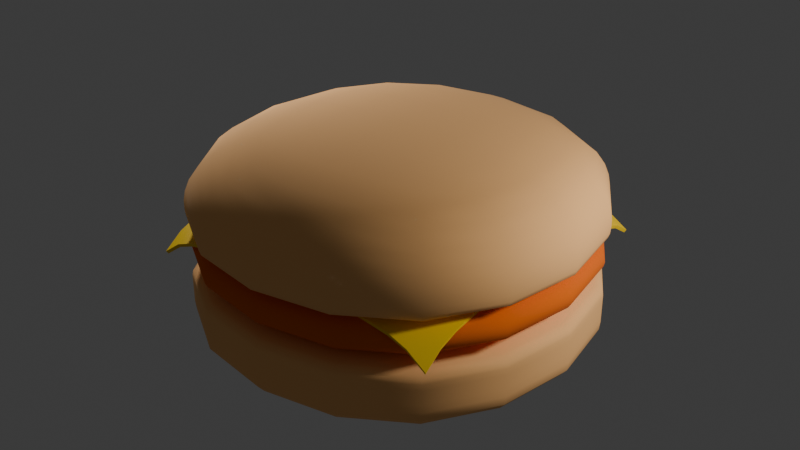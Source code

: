 # Source: hamburger.blend  (saved by Blender 4.2.66; exported with 4.5.12 LTS)
import bpy
from mathutils import Matrix  # noqa: F401  (used for matrix-valued properties, if any)

bpy.ops.wm.read_factory_settings(use_empty=True)
scene = bpy.context.scene
scene.name = 'Scene'

# ---- collections
col_collection = bpy.data.collections.new('Collection'); scene.collection.children.link(col_collection)

# ---- materials (node trees are filled in below, after node groups)
mat_bunmaterial = bpy.data.materials.new('bunMaterial')
mat_meatmaterial = bpy.data.materials.new('meatMaterial')
mat_cheesematerial = bpy.data.materials.new('cheeseMaterial')

# ---- node groups
ng_smooth_by_angle = bpy.data.node_groups.new('Smooth by Angle', 'GeometryNodeTree')
_s = ng_smooth_by_angle.interface.new_socket(name='Mesh', in_out='OUTPUT', socket_type='NodeSocketGeometry')
_s = ng_smooth_by_angle.interface.new_socket(name='Mesh', in_out='INPUT', socket_type='NodeSocketGeometry')
_s = ng_smooth_by_angle.interface.new_socket(name='Angle', in_out='INPUT', socket_type='NodeSocketFloat')
_s.subtype = 'ANGLE'
_s.default_value = 0.5236
_s.min_value = 0.0
_s.max_value = 3.142
_s.description = 'Maximum face angle for smooth edges'
_s = ng_smooth_by_angle.interface.new_socket(name='Ignore Sharpness', in_out='INPUT', socket_type='NodeSocketBool')
_s.force_non_field = True
ng_smooth_by_angle.description = 'Set the sharpness of mesh edges based on the angle between the neighboring faces'
ng_smooth_by_angle.is_modifier = True
_N = ng_smooth_by_angle.nodes; _L = ng_smooth_by_angle.links
n0 = _N.new('GeometryNodeSetShadeSmooth'); n0.name = 'Set Shade Smooth'; n0.location = (120, -80)
n0.domain = 'EDGE'
n1 = _N.new('GeometryNodeSetShadeSmooth'); n1.name = 'Set Shade Smooth.001'; n1.location = (300, -80)
n2 = _N.new('NodeGroupOutput'); n2.name = 'Group Output'; n2.location = (480, -80)
n3 = _N.new('GeometryNodeInputMeshEdgeAngle'); n3.name = 'Edge Angle'; n3.location = (-440, -240)
n4 = _N.new('NodeGroupInput'); n4.name = 'Group Input'; n4.location = (-80, -80)
n5 = _N.new('GeometryNodeInputEdgeSmooth'); n5.name = 'Is Edge Smooth'; n5.location = (-260, -120)
n6 = _N.new('GeometryNodeInputShadeSmooth'); n6.name = 'Is Shade Smooth'; n6.location = (-440, -397)
n7 = _N.new('FunctionNodeCompare'); n7.name = 'Compare'; n7.location = (-260, -260)
n7.operation = 'LESS_EQUAL'
n7.inputs[6].default_value = (0.0, 0.0, 0.0, 0.0)
n7.inputs[7].default_value = (0.0, 0.0, 0.0, 0.0)
n8 = _N.new('FunctionNodeBooleanMath'); n8.name = 'Boolean Math.001'; n8.location = (-80, -260)
n9 = _N.new('NodeGroupInput'); n9.name = 'Group Input.001'; n9.location = (-440, -329)
n10 = _N.new('NodeGroupInput'); n10.name = 'Group Input.002'; n10.location = (-259, -189)
n11 = _N.new('FunctionNodeBooleanMath'); n11.name = 'Boolean Math'; n11.location = (-80, -149)
n11.operation = 'OR'
n12 = _N.new('FunctionNodeBooleanMath'); n12.name = 'Boolean Math.002'; n12.location = (-260, -380)
n12.operation = 'OR'
n13 = _N.new('NodeGroupInput'); n13.name = 'Group Input.003'; n13.location = (-440, -460)
_L.new(n3.outputs[0], n7.inputs[0])
_L.new(n1.outputs[0], n2.inputs[0])
_L.new(n9.outputs[1], n7.inputs[1])
_L.new(n7.outputs[0], n8.inputs[0])
_L.new(n4.outputs[0], n0.inputs[0])
_L.new(n0.outputs[0], n1.inputs[0])
_L.new(n8.outputs[0], n0.inputs[2])
_L.new(n10.outputs[2], n11.inputs[1])
_L.new(n5.outputs[0], n11.inputs[0])
_L.new(n11.outputs[0], n0.inputs[1])
_L.new(n13.outputs[2], n12.inputs[1])
_L.new(n6.outputs[0], n12.inputs[0])
_L.new(n12.outputs[0], n8.inputs[1])
n2.is_active_output = True

# ---- material node trees
mat_bunmaterial.use_nodes = True; mat_bunmaterial.node_tree.nodes.clear()
_N = mat_bunmaterial.node_tree.nodes; _L = mat_bunmaterial.node_tree.links
n0 = _N.new('ShaderNodeBsdfPrincipled'); n0.name = 'Principled BSDF'; n0.location = (10, 300)
n0.inputs[0].default_value = (1.0, 0.5284, 0.1957, 1.0)
n0.inputs[2].default_value = 1.0
n1 = _N.new('ShaderNodeOutputMaterial'); n1.name = 'Material Output'; n1.location = (300, 300)
_L.new(n0.outputs[0], n1.inputs[0])
n1.is_active_output = True
mat_meatmaterial.use_nodes = True; mat_meatmaterial.node_tree.nodes.clear()
_N = mat_meatmaterial.node_tree.nodes; _L = mat_meatmaterial.node_tree.links
n0 = _N.new('ShaderNodeBsdfPrincipled'); n0.name = 'Principled BSDF'; n0.location = (10, 300)
n0.inputs[0].default_value = (0.8049, 0.1411, 0.0, 1.0)
n0.inputs[2].default_value = 1.0
n1 = _N.new('ShaderNodeOutputMaterial'); n1.name = 'Material Output'; n1.location = (300, 300)
_L.new(n0.outputs[0], n1.inputs[0])
n1.is_active_output = True
mat_cheesematerial.use_nodes = True; mat_cheesematerial.node_tree.nodes.clear()
_N = mat_cheesematerial.node_tree.nodes; _L = mat_cheesematerial.node_tree.links
n0 = _N.new('ShaderNodeBsdfPrincipled'); n0.name = 'Principled BSDF'; n0.location = (10, 300)
n0.inputs[0].default_value = (1.0, 0.6635, 0.0, 1.0)
n1 = _N.new('ShaderNodeOutputMaterial'); n1.name = 'Material Output'; n1.location = (300, 300)
_L.new(n0.outputs[0], n1.inputs[0])
n1.is_active_output = True

# ---- world
world_world = bpy.data.worlds.new('World'); scene.world = world_world
world_world.use_nodes = True; world_world.node_tree.nodes.clear()
_N = world_world.node_tree.nodes; _L = world_world.node_tree.links
n0 = _N.new('ShaderNodeOutputWorld'); n0.name = 'World Output'; n0.location = (300, 300)
n1 = _N.new('ShaderNodeBackground'); n1.name = 'Background'; n1.location = (10, 300)
n1.inputs[0].default_value = (0.05088, 0.05088, 0.05088, 1.0)
_L.new(n1.outputs[0], n0.inputs[0])
n0.is_active_output = True
world_world.color = (0.05088, 0.05088, 0.05088)
world_world.sun_shadow_jitter_overblur = 0.0

# ---- lights
light_point = bpy.data.lights.new('Point', 'POINT')
light_point.energy = 3000.0
light_point.shadow_soft_size = 0.8707
light_point_001 = bpy.data.lights.new('Point.001', 'POINT')
light_point_001.energy = 3000.0
light_point_001.shadow_soft_size = 0.8707

# ---- meshes
me_cube = bpy.data.meshes.new('Cube')
me_cube.from_pydata([(-3.711, -3.711, -0.4394), (-5.0, -5.0, 1.969), (-3.711, 3.711, -0.4394), (-5.0, 5.0, 1.969), (3.711, -3.711, -0.4394), (5.0, -5.0, 1.969), (3.711, 3.711, -0.4394), (5.0, 5.0, 1.969), (-5.0, -5.0, 1.813), (-5.0, 5.0, 1.813), (5.0, 5.0, 1.813), (5.0, -5.0, 1.813), (-5.13, 5.13, 0.9345), (5.13, 5.13, 0.9345), (5.13, -5.13, 0.9345), (-5.13, -5.13, 0.9345)], [], [(8, 1, 3, 9), (9, 3, 7, 10), (10, 7, 5, 11), (11, 5, 1, 8), (2, 6, 4, 0), (7, 3, 1, 5), (14, 11, 8, 15), (13, 10, 11, 14), (12, 9, 10, 13), (15, 8, 9, 12), (0, 15, 12, 2), (2, 12, 13, 6), (6, 13, 14, 4), (4, 14, 15, 0)])
me_cube.polygons.foreach_set('use_smooth', [True] * 14)
_uv = me_cube.uv_layers.new(name='UVMap')
_uv.uv.foreach_set('vector', [0.5886, 0.0, 0.625, 0.0, 0.625, 0.25, 0.5886, 0.25, 0.5886, 0.25, 0.625, 0.25, 0.625, 0.5, 0.5886, 0.5, 0.5886, 0.5, 0.625, 0.5, 0.625, 0.75, 0.5886, 0.75, 0.5886, 0.75, 0.625, 0.75, 0.625, 1.0, 0.5886, 1.0, 0.125, 0.5, 0.375, 0.5, 0.375, 0.75, 0.125, 0.75, 0.625, 0.5, 0.875, 0.5, 0.875, 0.75, 0.625, 0.75, 0.4631, 0.75, 0.5886, 0.75, 0.5886, 1.0, 0.4631, 1.0, 0.4631, 0.5, 0.5886, 0.5, 0.5886, 0.75, 0.4631, 0.75, 0.4631, 0.25, 0.5886, 0.25, 0.5886, 0.5, 0.4631, 0.5, 0.4631, 0.0, 0.5886, 0.0, 0.5886, 0.25, 0.4631, 0.25, 0.375, 0.0, 0.4631, 0.0, 0.4631, 0.25, 0.375, 0.25, 0.375, 0.25, 0.4631, 0.25, 0.4631, 0.5, 0.375, 0.5, 0.375, 0.5, 0.4631, 0.5, 0.4631, 0.75, 0.375, 0.75, 0.375, 0.75, 0.4631, 0.75, 0.4631, 1.0, 0.375, 1.0])
me_cube.materials.append(mat_bunmaterial)
me_cube.update()
me_cube_001 = bpy.data.meshes.new('Cube.001')
me_cube_001.from_pydata([(-4.245, -4.245, 1.035), (-4.308, -4.308, 2.203), (-4.245, 4.245, 1.035), (-4.308, 4.308, 2.203), (4.245, -4.245, 1.035), (4.308, -4.308, 2.203), (4.245, 4.245, 1.035), (4.308, 4.308, 2.203), (-5.0, -5.0, 1.822), (-5.0, 5.0, 1.822), (5.0, 5.0, 1.822), (5.0, -5.0, 1.822), (-5.0, 5.0, 1.372), (5.0, 5.0, 1.372), (5.0, -5.0, 1.372), (-5.0, -5.0, 1.372)], [], [(8, 1, 3, 9), (9, 3, 7, 10), (10, 7, 5, 11), (11, 5, 1, 8), (2, 6, 4, 0), (7, 3, 1, 5), (14, 11, 8, 15), (13, 10, 11, 14), (12, 9, 10, 13), (15, 8, 9, 12), (0, 15, 12, 2), (2, 12, 13, 6), (6, 13, 14, 4), (4, 14, 15, 0)])
me_cube_001.polygons.foreach_set('use_smooth', [True] * 14)
_uv = me_cube_001.uv_layers.new(name='UVMap')
_uv.uv.foreach_set('vector', [0.5886, 0.0, 0.625, 0.0, 0.625, 0.25, 0.5886, 0.25, 0.5886, 0.25, 0.625, 0.25, 0.625, 0.5, 0.5886, 0.5, 0.5886, 0.5, 0.625, 0.5, 0.625, 0.75, 0.5886, 0.75, 0.5886, 0.75, 0.625, 0.75, 0.625, 1.0, 0.5886, 1.0, 0.125, 0.5, 0.375, 0.5, 0.375, 0.75, 0.125, 0.75, 0.625, 0.5, 0.875, 0.5, 0.875, 0.75, 0.625, 0.75, 0.4631, 0.75, 0.5886, 0.75, 0.5886, 1.0, 0.4631, 1.0, 0.4631, 0.5, 0.5886, 0.5, 0.5886, 0.75, 0.4631, 0.75, 0.4631, 0.25, 0.5886, 0.25, 0.5886, 0.5, 0.4631, 0.5, 0.4631, 0.0, 0.5886, 0.0, 0.5886, 0.25, 0.4631, 0.25, 0.375, 0.0, 0.4631, 0.0, 0.4631, 0.25, 0.375, 0.25, 0.375, 0.25, 0.4631, 0.25, 0.4631, 0.5, 0.375, 0.5, 0.375, 0.5, 0.4631, 0.5, 0.4631, 0.75, 0.375, 0.75, 0.375, 0.75, 0.4631, 0.75, 0.4631, 1.0, 0.375, 1.0])
me_cube_001.materials.append(mat_meatmaterial)
me_cube_001.update()
me_plane = bpy.data.meshes.new('Plane')
me_plane.from_pydata([(-3.709, -3.709, -0.7729), (3.709, -3.709, -0.7729), (-3.709, 3.709, -0.7729), (3.709, 3.709, -0.7268), (-3.709, 3.246, -0.4413), (-3.709, 2.782, -0.2647), (-3.709, 2.318, -0.1849), (-3.709, 1.855, -0.1542), (-3.709, 1.391, -0.1307), (-3.709, 0.9273, -0.1116), (-3.709, 0.4637, -0.09706), (-3.709, -2.384e-07, -0.08704), (-3.709, -0.4637, -0.09706), (-3.709, -0.9273, -0.1116), (-3.709, -1.391, -0.1307), (-3.709, -1.855, -0.1542), (-3.709, -2.318, -0.1849), (-3.709, -2.782, -0.2647), (-3.709, -3.246, -0.4413), (-3.246, -3.709, -0.4413), (-2.782, -3.709, -0.2647), (-2.318, -3.709, -0.1849), (-1.855, -3.709, -0.1542), (-1.391, -3.709, -0.1307), (-0.9273, -3.709, -0.1116), (-0.4637, -3.709, -0.09706), (2.384e-07, -3.709, -0.08704), (0.4637, -3.709, -0.09706), (0.9273, -3.709, -0.1116), (1.391, -3.709, -0.1307), (1.855, -3.709, -0.1542), (2.318, -3.709, -0.1849), (2.782, -3.709, -0.2647), (3.246, -3.709, -0.4413), (3.709, -3.246, -0.4413), (3.709, -2.782, -0.2647), (3.709, -2.318, -0.1849), (3.709, -1.855, -0.1542), (3.709, -1.391, -0.1307), (3.709, -0.9273, -0.1116), (3.709, -0.4637, -0.09706), (3.709, 2.384e-07, -0.08704), (3.709, 0.4637, -0.09706), (3.709, 0.9273, -0.1116), (3.709, 1.391, -0.1307), (3.709, 1.855, -0.1542), (3.709, 2.318, -0.1849), (3.709, 2.782, -0.2647), (3.709, 3.246, -0.4319), (3.246, 3.709, -0.4319), (2.782, 3.709, -0.2647), (2.318, 3.709, -0.1849), (1.855, 3.709, -0.1542), (1.391, 3.709, -0.1307), (0.9273, 3.709, -0.1116), (0.4637, 3.709, -0.09706), (-2.384e-07, 3.709, -0.08704), (-0.4637, 3.709, -0.09706), (-0.9273, 3.709, -0.1116), (-1.391, 3.709, -0.1307), (-1.855, 3.709, -0.1542), (-2.318, 3.709, -0.1849), (-2.782, 3.709, -0.2647), (-3.246, 3.709, -0.4413), (-3.246, -3.246, -0.2726), (-3.246, -2.782, -0.1629), (-3.246, -2.318, -0.1008), (-3.246, -1.855, -0.07391), (-3.246, -1.391, -0.05139), (-3.246, -0.9273, -0.03305), (-3.246, -0.4637, -0.01903), (-3.246, 2.384e-07, -0.009393), (-3.246, 0.4637, -0.01903), (-3.246, 0.9273, -0.03305), (-3.246, 1.391, -0.05139), (-3.246, 1.855, -0.07391), (-3.246, 2.318, -0.1008), (-3.246, 2.782, -0.1629), (-3.246, 3.246, -0.2726), (-2.782, -3.246, -0.1629), (-2.782, -2.782, -0.1137), (-2.782, -2.318, -0.08439), (-2.782, -1.855, -0.06216), (-2.782, -1.391, -0.04241), (-2.782, -0.9273, -0.02601), (-2.782, -0.4637, -0.01343), (-2.782, 2.384e-07, -0.004893), (-2.782, 0.4637, -0.01343), (-2.782, 0.9273, -0.02601), (-2.782, 1.391, -0.04241), (-2.782, 1.855, -0.06216), (-2.782, 2.318, -0.08439), (-2.782, 2.782, -0.1137), (-2.782, 3.246, -0.1629), (-2.318, -3.246, -0.1008), (-2.318, -2.782, -0.08439), (-2.318, -2.318, -0.06772), (-2.318, -1.855, -0.05028), (-2.318, -1.391, -0.03413), (-2.318, -0.9273, -0.02046), (-2.318, -0.4637, -0.009983), (-2.318, 2.384e-07, -0.003113), (-2.318, 0.4637, -0.009983), (-2.318, 0.9273, -0.02046), (-2.318, 1.391, -0.03413), (-2.318, 1.855, -0.05028), (-2.318, 2.318, -0.06772), (-2.318, 2.782, -0.08439), (-2.318, 3.246, -0.1008), (-1.855, -3.246, -0.07391), (-1.855, -2.782, -0.06216), (-1.855, -2.318, -0.05028), (-1.855, -1.855, -0.03726), (-1.855, -1.391, -0.02482), (-1.855, -0.9273, -0.0142), (-1.855, -0.4637, -0.006193), (-1.855, 2.384e-07, -0.001352), (-1.855, 0.4637, -0.006193), (-1.855, 0.9273, -0.0142), (-1.855, 1.391, -0.02482), (-1.855, 1.855, -0.03726), (-1.855, 2.318, -0.05028), (-1.855, 2.782, -0.06216), (-1.855, 3.246, -0.07391), (-1.391, -3.246, -0.05139), (-1.391, -2.782, -0.04241), (-1.391, -2.318, -0.03413), (-1.391, -1.855, -0.02482), (-1.391, -1.391, -0.01583), (-1.391, -0.9273, -0.008221), (-1.391, -0.4637, -0.002811), (-1.391, 2.384e-07, -0.0001819), (-1.391, 0.4637, -0.002811), (-1.391, 0.9273, -0.008221), (-1.391, 1.391, -0.01583), (-1.391, 1.855, -0.02482), (-1.391, 2.318, -0.03413), (-1.391, 2.782, -0.04241), (-1.391, 3.246, -0.05139), (-0.9273, -3.246, -0.03305), (-0.9273, -2.782, -0.02601), (-0.9273, -2.318, -0.02046), (-0.9273, -1.855, -0.0142), (-0.9273, -1.391, -0.008221), (-0.9273, -0.9273, -0.003432), (-0.9273, -0.4637, -0.0005608), (-0.9273, 2.384e-07, 0.0), (-0.9273, 0.4637, -0.0005608), (-0.9273, 0.9273, -0.003432), (-0.9273, 1.391, -0.008221), (-0.9273, 1.855, -0.0142), (-0.9273, 2.318, -0.02046), (-0.9273, 2.782, -0.02601), (-0.9273, 3.246, -0.03305), (-0.4637, -3.246, -0.01903), (-0.4637, -2.782, -0.01343), (-0.4637, -2.318, -0.009983), (-0.4637, -1.855, -0.006193), (-0.4637, -1.391, -0.002811), (-0.4637, -0.9273, -0.0005608), (-0.4637, -0.4637, 0.0), (-0.4637, 2.384e-07, 0.0), (-0.4637, 0.4637, 0.0), (-0.4637, 0.9273, -0.0005608), (-0.4637, 1.391, -0.002811), (-0.4637, 1.855, -0.006193), (-0.4637, 2.318, -0.009983), (-0.4637, 2.782, -0.01343), (-0.4637, 3.246, -0.01903), (2.086e-07, -3.246, -0.009393), (1.788e-07, -2.782, -0.004893), (1.49e-07, -2.318, -0.003113), (1.192e-07, -1.855, -0.001352), (8.941e-08, -1.391, -0.0001819), (5.96e-08, -0.9273, 0.0), (2.98e-08, -0.4637, 0.0), (0.0, 2.384e-07, 0.0), (-2.98e-08, 0.4637, 0.0), (-5.96e-08, 0.9273, 0.0), (-8.941e-08, 1.391, -0.0001819), (-1.192e-07, 1.855, -0.001352), (-1.49e-07, 2.318, -0.003113), (-1.788e-07, 2.782, -0.004893), (-2.086e-07, 3.246, -0.009393), (0.4637, -3.246, -0.01903), (0.4637, -2.782, -0.01343), (0.4637, -2.318, -0.009983), (0.4637, -1.855, -0.006193), (0.4637, -1.391, -0.002811), (0.4637, -0.9273, -0.0005608), (0.4637, -0.4637, 0.0), (0.4637, 2.384e-07, 0.0), (0.4637, 0.4637, 0.0), (0.4637, 0.9273, -0.0005608), (0.4637, 1.391, -0.002811), (0.4637, 1.855, -0.006193), (0.4637, 2.318, -0.009983), (0.4637, 2.782, -0.01343), (0.4637, 3.246, -0.01903), (0.9273, -3.246, -0.03305), (0.9273, -2.782, -0.02601), (0.9273, -2.318, -0.02046), (0.9273, -1.855, -0.0142), (0.9273, -1.391, -0.008221), (0.9273, -0.9273, -0.003432), (0.9273, -0.4637, -0.0005608), (0.9273, 2.384e-07, 0.0), (0.9273, 0.4637, -0.0005608), (0.9273, 0.9273, -0.003432), (0.9273, 1.391, -0.008221), (0.9273, 1.855, -0.0142), (0.9273, 2.318, -0.02046), (0.9273, 2.782, -0.02601), (0.9273, 3.246, -0.03305), (1.391, -3.246, -0.05139), (1.391, -2.782, -0.04241), (1.391, -2.318, -0.03413), (1.391, -1.855, -0.02482), (1.391, -1.391, -0.01583), (1.391, -0.9273, -0.008221), (1.391, -0.4637, -0.002811), (1.391, 2.384e-07, -0.0001819), (1.391, 0.4637, -0.002811), (1.391, 0.9273, -0.008221), (1.391, 1.391, -0.01583), (1.391, 1.855, -0.02482), (1.391, 2.318, -0.03413), (1.391, 2.782, -0.04241), (1.391, 3.246, -0.05139), (1.855, -3.246, -0.07391), (1.855, -2.782, -0.06216), (1.855, -2.318, -0.05028), (1.855, -1.855, -0.03726), (1.855, -1.391, -0.02482), (1.855, -0.9273, -0.0142), (1.855, -0.4637, -0.006193), (1.855, 2.384e-07, -0.001352), (1.855, 0.4637, -0.006193), (1.855, 0.9273, -0.0142), (1.855, 1.391, -0.02482), (1.855, 1.855, -0.03726), (1.855, 2.318, -0.05028), (1.855, 2.782, -0.06216), (1.855, 3.246, -0.07391), (2.318, -3.246, -0.1008), (2.318, -2.782, -0.08439), (2.318, -2.318, -0.06772), (2.318, -1.855, -0.05028), (2.318, -1.391, -0.03413), (2.318, -0.9273, -0.02046), (2.318, -0.4637, -0.009983), (2.318, 2.384e-07, -0.003113), (2.318, 0.4637, -0.009983), (2.318, 0.9273, -0.02046), (2.318, 1.391, -0.03413), (2.318, 1.855, -0.05028), (2.318, 2.318, -0.06772), (2.318, 2.782, -0.08439), (2.318, 3.246, -0.1008), (2.782, -3.246, -0.1629), (2.782, -2.782, -0.1137), (2.782, -2.318, -0.08439), (2.782, -1.855, -0.06216), (2.782, -1.391, -0.04241), (2.782, -0.9273, -0.02601), (2.782, -0.4637, -0.01343), (2.782, 2.384e-07, -0.004893), (2.782, 0.4637, -0.01343), (2.782, 0.9273, -0.02601), (2.782, 1.391, -0.04241), (2.782, 1.855, -0.06216), (2.782, 2.318, -0.08439), (2.782, 2.782, -0.1137), (2.782, 3.246, -0.1629), (3.246, -3.246, -0.2726), (3.246, -2.782, -0.1629), (3.246, -2.318, -0.1008), (3.246, -1.855, -0.07391), (3.246, -1.391, -0.05139), (3.246, -0.9273, -0.03305), (3.246, -0.4637, -0.01903), (3.246, 2.384e-07, -0.009393), (3.246, 0.4637, -0.01903), (3.246, 0.9273, -0.03305), (3.246, 1.391, -0.05139), (3.246, 1.855, -0.07391), (3.246, 2.318, -0.1008), (3.246, 2.782, -0.1629), (3.246, 3.246, -0.2707)], [], [(288, 48, 3, 49), (4, 78, 63, 2), (78, 93, 62, 63), (93, 108, 61, 62), (108, 123, 60, 61), (123, 138, 59, 60), (138, 153, 58, 59), (153, 168, 57, 58), (168, 183, 56, 57), (183, 198, 55, 56), (198, 213, 54, 55), (213, 228, 53, 54), (228, 243, 52, 53), (243, 258, 51, 52), (258, 273, 50, 51), (273, 288, 49, 50), (0, 19, 64, 18), (18, 64, 65, 17), (17, 65, 66, 16), (16, 66, 67, 15), (15, 67, 68, 14), (14, 68, 69, 13), (13, 69, 70, 12), (12, 70, 71, 11), (11, 71, 72, 10), (10, 72, 73, 9), (9, 73, 74, 8), (8, 74, 75, 7), (7, 75, 76, 6), (6, 76, 77, 5), (5, 77, 78, 4), (19, 20, 79, 64), (64, 79, 80, 65), (65, 80, 81, 66), (66, 81, 82, 67), (67, 82, 83, 68), (68, 83, 84, 69), (69, 84, 85, 70), (70, 85, 86, 71), (71, 86, 87, 72), (72, 87, 88, 73), (73, 88, 89, 74), (74, 89, 90, 75), (75, 90, 91, 76), (76, 91, 92, 77), (77, 92, 93, 78), (20, 21, 94, 79), (79, 94, 95, 80), (80, 95, 96, 81), (81, 96, 97, 82), (82, 97, 98, 83), (83, 98, 99, 84), (84, 99, 100, 85), (85, 100, 101, 86), (86, 101, 102, 87), (87, 102, 103, 88), (88, 103, 104, 89), (89, 104, 105, 90), (90, 105, 106, 91), (91, 106, 107, 92), (92, 107, 108, 93), (21, 22, 109, 94), (94, 109, 110, 95), (95, 110, 111, 96), (96, 111, 112, 97), (97, 112, 113, 98), (98, 113, 114, 99), (99, 114, 115, 100), (100, 115, 116, 101), (101, 116, 117, 102), (102, 117, 118, 103), (103, 118, 119, 104), (104, 119, 120, 105), (105, 120, 121, 106), (106, 121, 122, 107), (107, 122, 123, 108), (22, 23, 124, 109), (109, 124, 125, 110), (110, 125, 126, 111), (111, 126, 127, 112), (112, 127, 128, 113), (113, 128, 129, 114), (114, 129, 130, 115), (115, 130, 131, 116), (116, 131, 132, 117), (117, 132, 133, 118), (118, 133, 134, 119), (119, 134, 135, 120), (120, 135, 136, 121), (121, 136, 137, 122), (122, 137, 138, 123), (23, 24, 139, 124), (124, 139, 140, 125), (125, 140, 141, 126), (126, 141, 142, 127), (127, 142, 143, 128), (128, 143, 144, 129), (129, 144, 145, 130), (130, 145, 146, 131), (131, 146, 147, 132), (132, 147, 148, 133), (133, 148, 149, 134), (134, 149, 150, 135), (135, 150, 151, 136), (136, 151, 152, 137), (137, 152, 153, 138), (24, 25, 154, 139), (139, 154, 155, 140), (140, 155, 156, 141), (141, 156, 157, 142), (142, 157, 158, 143), (143, 158, 159, 144), (144, 159, 160, 145), (145, 160, 161, 146), (146, 161, 162, 147), (147, 162, 163, 148), (148, 163, 164, 149), (149, 164, 165, 150), (150, 165, 166, 151), (151, 166, 167, 152), (152, 167, 168, 153), (25, 26, 169, 154), (154, 169, 170, 155), (155, 170, 171, 156), (156, 171, 172, 157), (157, 172, 173, 158), (158, 173, 174, 159), (159, 174, 175, 160), (160, 175, 176, 161), (161, 176, 177, 162), (162, 177, 178, 163), (163, 178, 179, 164), (164, 179, 180, 165), (165, 180, 181, 166), (166, 181, 182, 167), (167, 182, 183, 168), (26, 27, 184, 169), (169, 184, 185, 170), (170, 185, 186, 171), (171, 186, 187, 172), (172, 187, 188, 173), (173, 188, 189, 174), (174, 189, 190, 175), (175, 190, 191, 176), (176, 191, 192, 177), (177, 192, 193, 178), (178, 193, 194, 179), (179, 194, 195, 180), (180, 195, 196, 181), (181, 196, 197, 182), (182, 197, 198, 183), (27, 28, 199, 184), (184, 199, 200, 185), (185, 200, 201, 186), (186, 201, 202, 187), (187, 202, 203, 188), (188, 203, 204, 189), (189, 204, 205, 190), (190, 205, 206, 191), (191, 206, 207, 192), (192, 207, 208, 193), (193, 208, 209, 194), (194, 209, 210, 195), (195, 210, 211, 196), (196, 211, 212, 197), (197, 212, 213, 198), (28, 29, 214, 199), (199, 214, 215, 200), (200, 215, 216, 201), (201, 216, 217, 202), (202, 217, 218, 203), (203, 218, 219, 204), (204, 219, 220, 205), (205, 220, 221, 206), (206, 221, 222, 207), (207, 222, 223, 208), (208, 223, 224, 209), (209, 224, 225, 210), (210, 225, 226, 211), (211, 226, 227, 212), (212, 227, 228, 213), (29, 30, 229, 214), (214, 229, 230, 215), (215, 230, 231, 216), (216, 231, 232, 217), (217, 232, 233, 218), (218, 233, 234, 219), (219, 234, 235, 220), (220, 235, 236, 221), (221, 236, 237, 222), (222, 237, 238, 223), (223, 238, 239, 224), (224, 239, 240, 225), (225, 240, 241, 226), (226, 241, 242, 227), (227, 242, 243, 228), (30, 31, 244, 229), (229, 244, 245, 230), (230, 245, 246, 231), (231, 246, 247, 232), (232, 247, 248, 233), (233, 248, 249, 234), (234, 249, 250, 235), (235, 250, 251, 236), (236, 251, 252, 237), (237, 252, 253, 238), (238, 253, 254, 239), (239, 254, 255, 240), (240, 255, 256, 241), (241, 256, 257, 242), (242, 257, 258, 243), (31, 32, 259, 244), (244, 259, 260, 245), (245, 260, 261, 246), (246, 261, 262, 247), (247, 262, 263, 248), (248, 263, 264, 249), (249, 264, 265, 250), (250, 265, 266, 251), (251, 266, 267, 252), (252, 267, 268, 253), (253, 268, 269, 254), (254, 269, 270, 255), (255, 270, 271, 256), (256, 271, 272, 257), (257, 272, 273, 258), (32, 33, 274, 259), (259, 274, 275, 260), (260, 275, 276, 261), (261, 276, 277, 262), (262, 277, 278, 263), (263, 278, 279, 264), (264, 279, 280, 265), (265, 280, 281, 266), (266, 281, 282, 267), (267, 282, 283, 268), (268, 283, 284, 269), (269, 284, 285, 270), (270, 285, 286, 271), (271, 286, 287, 272), (272, 287, 288, 273), (33, 1, 34, 274), (274, 34, 35, 275), (275, 35, 36, 276), (276, 36, 37, 277), (277, 37, 38, 278), (278, 38, 39, 279), (279, 39, 40, 280), (280, 40, 41, 281), (281, 41, 42, 282), (282, 42, 43, 283), (283, 43, 44, 284), (284, 44, 45, 285), (285, 45, 46, 286), (286, 46, 47, 287), (287, 47, 48, 288)])
me_plane.polygons.foreach_set('use_smooth', [True] * 256)
_uv = me_plane.uv_layers.new(name='UVMap')
_uv.uv.foreach_set('vector', [0.9375, 0.9375, 1.0, 0.9375, 1.0, 1.0, 0.9375, 1.0, 0.0, 0.9375, 0.0625, 0.9375, 0.0625, 1.0, 0.0, 1.0, 0.0625, 0.9375, 0.125, 0.9375, 0.125, 1.0, 0.0625, 1.0, 0.125, 0.9375, 0.1875, 0.9375, 0.1875, 1.0, 0.125, 1.0, 0.1875, 0.9375, 0.25, 0.9375, 0.25, 1.0, 0.1875, 1.0, 0.25, 0.9375, 0.3125, 0.9375, 0.3125, 1.0, 0.25, 1.0, 0.3125, 0.9375, 0.375, 0.9375, 0.375, 1.0, 0.3125, 1.0, 0.375, 0.9375, 0.4375, 0.9375, 0.4375, 1.0, 0.375, 1.0, 0.4375, 0.9375, 0.5, 0.9375, 0.5, 1.0, 0.4375, 1.0, 0.5, 0.9375, 0.5625, 0.9375, 0.5625, 1.0, 0.5, 1.0, 0.5625, 0.9375, 0.625, 0.9375, 0.625, 1.0, 0.5625, 1.0, 0.625, 0.9375, 0.6875, 0.9375, 0.6875, 1.0, 0.625, 1.0, 0.6875, 0.9375, 0.75, 0.9375, 0.75, 1.0, 0.6875, 1.0, 0.75, 0.9375, 0.8125, 0.9375, 0.8125, 1.0, 0.75, 1.0, 0.8125, 0.9375, 0.875, 0.9375, 0.875, 1.0, 0.8125, 1.0, 0.875, 0.9375, 0.9375, 0.9375, 0.9375, 1.0, 0.875, 1.0, 0.0, 0.0, 0.0625, 0.0, 0.0625, 0.0625, 0.0, 0.0625, 0.0, 0.0625, 0.0625, 0.0625, 0.0625, 0.125, 0.0, 0.125, 0.0, 0.125, 0.0625, 0.125, 0.0625, 0.1875, 0.0, 0.1875, 0.0, 0.1875, 0.0625, 0.1875, 0.0625, 0.25, 0.0, 0.25, 0.0, 0.25, 0.0625, 0.25, 0.0625, 0.3125, 0.0, 0.3125, 0.0, 0.3125, 0.0625, 0.3125, 0.0625, 0.375, 0.0, 0.375, 0.0, 0.375, 0.0625, 0.375, 0.0625, 0.4375, 0.0, 0.4375, 0.0, 0.4375, 0.0625, 0.4375, 0.0625, 0.5, 0.0, 0.5, 0.0, 0.5, 0.0625, 0.5, 0.0625, 0.5625, 0.0, 0.5625, 0.0, 0.5625, 0.0625, 0.5625, 0.0625, 0.625, 0.0, 0.625, 0.0, 0.625, 0.0625, 0.625, 0.0625, 0.6875, 0.0, 0.6875, 0.0, 0.6875, 0.0625, 0.6875, 0.0625, 0.75, 0.0, 0.75, 0.0, 0.75, 0.0625, 0.75, 0.0625, 0.8125, 0.0, 0.8125, 0.0, 0.8125, 0.0625, 0.8125, 0.0625, 0.875, 0.0, 0.875, 0.0, 0.875, 0.0625, 0.875, 0.0625, 0.9375, 0.0, 0.9375, 0.0625, 0.0, 0.125, 0.0, 0.125, 0.0625, 0.0625, 0.0625, 0.0625, 0.0625, 0.125, 0.0625, 0.125, 0.125, 0.0625, 0.125, 0.0625, 0.125, 0.125, 0.125, 0.125, 0.1875, 0.0625, 0.1875, 0.0625, 0.1875, 0.125, 0.1875, 0.125, 0.25, 0.0625, 0.25, 0.0625, 0.25, 0.125, 0.25, 0.125, 0.3125, 0.0625, 0.3125, 0.0625, 0.3125, 0.125, 0.3125, 0.125, 0.375, 0.0625, 0.375, 0.0625, 0.375, 0.125, 0.375, 0.125, 0.4375, 0.0625, 0.4375, 0.0625, 0.4375, 0.125, 0.4375, 0.125, 0.5, 0.0625, 0.5, 0.0625, 0.5, 0.125, 0.5, 0.125, 0.5625, 0.0625, 0.5625, 0.0625, 0.5625, 0.125, 0.5625, 0.125, 0.625, 0.0625, 0.625, 0.0625, 0.625, 0.125, 0.625, 0.125, 0.6875, 0.0625, 0.6875, 0.0625, 0.6875, 0.125, 0.6875, 0.125, 0.75, 0.0625, 0.75, 0.0625, 0.75, 0.125, 0.75, 0.125, 0.8125, 0.0625, 0.8125, 0.0625, 0.8125, 0.125, 0.8125, 0.125, 0.875, 0.0625, 0.875, 0.0625, 0.875, 0.125, 0.875, 0.125, 0.9375, 0.0625, 0.9375, 0.125, 0.0, 0.1875, 0.0, 0.1875, 0.0625, 0.125, 0.0625, 0.125, 0.0625, 0.1875, 0.0625, 0.1875, 0.125, 0.125, 0.125, 0.125, 0.125, 0.1875, 0.125, 0.1875, 0.1875, 0.125, 0.1875, 0.125, 0.1875, 0.1875, 0.1875, 0.1875, 0.25, 0.125, 0.25, 0.125, 0.25, 0.1875, 0.25, 0.1875, 0.3125, 0.125, 0.3125, 0.125, 0.3125, 0.1875, 0.3125, 0.1875, 0.375, 0.125, 0.375, 0.125, 0.375, 0.1875, 0.375, 0.1875, 0.4375, 0.125, 0.4375, 0.125, 0.4375, 0.1875, 0.4375, 0.1875, 0.5, 0.125, 0.5, 0.125, 0.5, 0.1875, 0.5, 0.1875, 0.5625, 0.125, 0.5625, 0.125, 0.5625, 0.1875, 0.5625, 0.1875, 0.625, 0.125, 0.625, 0.125, 0.625, 0.1875, 0.625, 0.1875, 0.6875, 0.125, 0.6875, 0.125, 0.6875, 0.1875, 0.6875, 0.1875, 0.75, 0.125, 0.75, 0.125, 0.75, 0.1875, 0.75, 0.1875, 0.8125, 0.125, 0.8125, 0.125, 0.8125, 0.1875, 0.8125, 0.1875, 0.875, 0.125, 0.875, 0.125, 0.875, 0.1875, 0.875, 0.1875, 0.9375, 0.125, 0.9375, 0.1875, 0.0, 0.25, 0.0, 0.25, 0.0625, 0.1875, 0.0625, 0.1875, 0.0625, 0.25, 0.0625, 0.25, 0.125, 0.1875, 0.125, 0.1875, 0.125, 0.25, 0.125, 0.25, 0.1875, 0.1875, 0.1875, 0.1875, 0.1875, 0.25, 0.1875, 0.25, 0.25, 0.1875, 0.25, 0.1875, 0.25, 0.25, 0.25, 0.25, 0.3125, 0.1875, 0.3125, 0.1875, 0.3125, 0.25, 0.3125, 0.25, 0.375, 0.1875, 0.375, 0.1875, 0.375, 0.25, 0.375, 0.25, 0.4375, 0.1875, 0.4375, 0.1875, 0.4375, 0.25, 0.4375, 0.25, 0.5, 0.1875, 0.5, 0.1875, 0.5, 0.25, 0.5, 0.25, 0.5625, 0.1875, 0.5625, 0.1875, 0.5625, 0.25, 0.5625, 0.25, 0.625, 0.1875, 0.625, 0.1875, 0.625, 0.25, 0.625, 0.25, 0.6875, 0.1875, 0.6875, 0.1875, 0.6875, 0.25, 0.6875, 0.25, 0.75, 0.1875, 0.75, 0.1875, 0.75, 0.25, 0.75, 0.25, 0.8125, 0.1875, 0.8125, 0.1875, 0.8125, 0.25, 0.8125, 0.25, 0.875, 0.1875, 0.875, 0.1875, 0.875, 0.25, 0.875, 0.25, 0.9375, 0.1875, 0.9375, 0.25, 0.0, 0.3125, 0.0, 0.3125, 0.0625, 0.25, 0.0625, 0.25, 0.0625, 0.3125, 0.0625, 0.3125, 0.125, 0.25, 0.125, 0.25, 0.125, 0.3125, 0.125, 0.3125, 0.1875, 0.25, 0.1875, 0.25, 0.1875, 0.3125, 0.1875, 0.3125, 0.25, 0.25, 0.25, 0.25, 0.25, 0.3125, 0.25, 0.3125, 0.3125, 0.25, 0.3125, 0.25, 0.3125, 0.3125, 0.3125, 0.3125, 0.375, 0.25, 0.375, 0.25, 0.375, 0.3125, 0.375, 0.3125, 0.4375, 0.25, 0.4375, 0.25, 0.4375, 0.3125, 0.4375, 0.3125, 0.5, 0.25, 0.5, 0.25, 0.5, 0.3125, 0.5, 0.3125, 0.5625, 0.25, 0.5625, 0.25, 0.5625, 0.3125, 0.5625, 0.3125, 0.625, 0.25, 0.625, 0.25, 0.625, 0.3125, 0.625, 0.3125, 0.6875, 0.25, 0.6875, 0.25, 0.6875, 0.3125, 0.6875, 0.3125, 0.75, 0.25, 0.75, 0.25, 0.75, 0.3125, 0.75, 0.3125, 0.8125, 0.25, 0.8125, 0.25, 0.8125, 0.3125, 0.8125, 0.3125, 0.875, 0.25, 0.875, 0.25, 0.875, 0.3125, 0.875, 0.3125, 0.9375, 0.25, 0.9375, 0.3125, 0.0, 0.375, 0.0, 0.375, 0.0625, 0.3125, 0.0625, 0.3125, 0.0625, 0.375, 0.0625, 0.375, 0.125, 0.3125, 0.125, 0.3125, 0.125, 0.375, 0.125, 0.375, 0.1875, 0.3125, 0.1875, 0.3125, 0.1875, 0.375, 0.1875, 0.375, 0.25, 0.3125, 0.25, 0.3125, 0.25, 0.375, 0.25, 0.375, 0.3125, 0.3125, 0.3125, 0.3125, 0.3125, 0.375, 0.3125, 0.375, 0.375, 0.3125, 0.375, 0.3125, 0.375, 0.375, 0.375, 0.375, 0.4375, 0.3125, 0.4375, 0.3125, 0.4375, 0.375, 0.4375, 0.375, 0.5, 0.3125, 0.5, 0.3125, 0.5, 0.375, 0.5, 0.375, 0.5625, 0.3125, 0.5625, 0.3125, 0.5625, 0.375, 0.5625, 0.375, 0.625, 0.3125, 0.625, 0.3125, 0.625, 0.375, 0.625, 0.375, 0.6875, 0.3125, 0.6875, 0.3125, 0.6875, 0.375, 0.6875, 0.375, 0.75, 0.3125, 0.75, 0.3125, 0.75, 0.375, 0.75, 0.375, 0.8125, 0.3125, 0.8125, 0.3125, 0.8125, 0.375, 0.8125, 0.375, 0.875, 0.3125, 0.875, 0.3125, 0.875, 0.375, 0.875, 0.375, 0.9375, 0.3125, 0.9375, 0.375, 0.0, 0.4375, 0.0, 0.4375, 0.0625, 0.375, 0.0625, 0.375, 0.0625, 0.4375, 0.0625, 0.4375, 0.125, 0.375, 0.125, 0.375, 0.125, 0.4375, 0.125, 0.4375, 0.1875, 0.375, 0.1875, 0.375, 0.1875, 0.4375, 0.1875, 0.4375, 0.25, 0.375, 0.25, 0.375, 0.25, 0.4375, 0.25, 0.4375, 0.3125, 0.375, 0.3125, 0.375, 0.3125, 0.4375, 0.3125, 0.4375, 0.375, 0.375, 0.375, 0.375, 0.375, 0.4375, 0.375, 0.4375, 0.4375, 0.375, 0.4375, 0.375, 0.4375, 0.4375, 0.4375, 0.4375, 0.5, 0.375, 0.5, 0.375, 0.5, 0.4375, 0.5, 0.4375, 0.5625, 0.375, 0.5625, 0.375, 0.5625, 0.4375, 0.5625, 0.4375, 0.625, 0.375, 0.625, 0.375, 0.625, 0.4375, 0.625, 0.4375, 0.6875, 0.375, 0.6875, 0.375, 0.6875, 0.4375, 0.6875, 0.4375, 0.75, 0.375, 0.75, 0.375, 0.75, 0.4375, 0.75, 0.4375, 0.8125, 0.375, 0.8125, 0.375, 0.8125, 0.4375, 0.8125, 0.4375, 0.875, 0.375, 0.875, 0.375, 0.875, 0.4375, 0.875, 0.4375, 0.9375, 0.375, 0.9375, 0.4375, 0.0, 0.5, 0.0, 0.5, 0.0625, 0.4375, 0.0625, 0.4375, 0.0625, 0.5, 0.0625, 0.5, 0.125, 0.4375, 0.125, 0.4375, 0.125, 0.5, 0.125, 0.5, 0.1875, 0.4375, 0.1875, 0.4375, 0.1875, 0.5, 0.1875, 0.5, 0.25, 0.4375, 0.25, 0.4375, 0.25, 0.5, 0.25, 0.5, 0.3125, 0.4375, 0.3125, 0.4375, 0.3125, 0.5, 0.3125, 0.5, 0.375, 0.4375, 0.375, 0.4375, 0.375, 0.5, 0.375, 0.5, 0.4375, 0.4375, 0.4375, 0.4375, 0.4375, 0.5, 0.4375, 0.5, 0.5, 0.4375, 0.5, 0.4375, 0.5, 0.5, 0.5, 0.5, 0.5625, 0.4375, 0.5625, 0.4375, 0.5625, 0.5, 0.5625, 0.5, 0.625, 0.4375, 0.625, 0.4375, 0.625, 0.5, 0.625, 0.5, 0.6875, 0.4375, 0.6875, 0.4375, 0.6875, 0.5, 0.6875, 0.5, 0.75, 0.4375, 0.75, 0.4375, 0.75, 0.5, 0.75, 0.5, 0.8125, 0.4375, 0.8125, 0.4375, 0.8125, 0.5, 0.8125, 0.5, 0.875, 0.4375, 0.875, 0.4375, 0.875, 0.5, 0.875, 0.5, 0.9375, 0.4375, 0.9375, 0.5, 0.0, 0.5625, 0.0, 0.5625, 0.0625, 0.5, 0.0625, 0.5, 0.0625, 0.5625, 0.0625, 0.5625, 0.125, 0.5, 0.125, 0.5, 0.125, 0.5625, 0.125, 0.5625, 0.1875, 0.5, 0.1875, 0.5, 0.1875, 0.5625, 0.1875, 0.5625, 0.25, 0.5, 0.25, 0.5, 0.25, 0.5625, 0.25, 0.5625, 0.3125, 0.5, 0.3125, 0.5, 0.3125, 0.5625, 0.3125, 0.5625, 0.375, 0.5, 0.375, 0.5, 0.375, 0.5625, 0.375, 0.5625, 0.4375, 0.5, 0.4375, 0.5, 0.4375, 0.5625, 0.4375, 0.5625, 0.5, 0.5, 0.5, 0.5, 0.5, 0.5625, 0.5, 0.5625, 0.5625, 0.5, 0.5625, 0.5, 0.5625, 0.5625, 0.5625, 0.5625, 0.625, 0.5, 0.625, 0.5, 0.625, 0.5625, 0.625, 0.5625, 0.6875, 0.5, 0.6875, 0.5, 0.6875, 0.5625, 0.6875, 0.5625, 0.75, 0.5, 0.75, 0.5, 0.75, 0.5625, 0.75, 0.5625, 0.8125, 0.5, 0.8125, 0.5, 0.8125, 0.5625, 0.8125, 0.5625, 0.875, 0.5, 0.875, 0.5, 0.875, 0.5625, 0.875, 0.5625, 0.9375, 0.5, 0.9375, 0.5625, 0.0, 0.625, 0.0, 0.625, 0.0625, 0.5625, 0.0625, 0.5625, 0.0625, 0.625, 0.0625, 0.625, 0.125, 0.5625, 0.125, 0.5625, 0.125, 0.625, 0.125, 0.625, 0.1875, 0.5625, 0.1875, 0.5625, 0.1875, 0.625, 0.1875, 0.625, 0.25, 0.5625, 0.25, 0.5625, 0.25, 0.625, 0.25, 0.625, 0.3125, 0.5625, 0.3125, 0.5625, 0.3125, 0.625, 0.3125, 0.625, 0.375, 0.5625, 0.375, 0.5625, 0.375, 0.625, 0.375, 0.625, 0.4375, 0.5625, 0.4375, 0.5625, 0.4375, 0.625, 0.4375, 0.625, 0.5, 0.5625, 0.5, 0.5625, 0.5, 0.625, 0.5, 0.625, 0.5625, 0.5625, 0.5625, 0.5625, 0.5625, 0.625, 0.5625, 0.625, 0.625, 0.5625, 0.625, 0.5625, 0.625, 0.625, 0.625, 0.625, 0.6875, 0.5625, 0.6875, 0.5625, 0.6875, 0.625, 0.6875, 0.625, 0.75, 0.5625, 0.75, 0.5625, 0.75, 0.625, 0.75, 0.625, 0.8125, 0.5625, 0.8125, 0.5625, 0.8125, 0.625, 0.8125, 0.625, 0.875, 0.5625, 0.875, 0.5625, 0.875, 0.625, 0.875, 0.625, 0.9375, 0.5625, 0.9375, 0.625, 0.0, 0.6875, 0.0, 0.6875, 0.0625, 0.625, 0.0625, 0.625, 0.0625, 0.6875, 0.0625, 0.6875, 0.125, 0.625, 0.125, 0.625, 0.125, 0.6875, 0.125, 0.6875, 0.1875, 0.625, 0.1875, 0.625, 0.1875, 0.6875, 0.1875, 0.6875, 0.25, 0.625, 0.25, 0.625, 0.25, 0.6875, 0.25, 0.6875, 0.3125, 0.625, 0.3125, 0.625, 0.3125, 0.6875, 0.3125, 0.6875, 0.375, 0.625, 0.375, 0.625, 0.375, 0.6875, 0.375, 0.6875, 0.4375, 0.625, 0.4375, 0.625, 0.4375, 0.6875, 0.4375, 0.6875, 0.5, 0.625, 0.5, 0.625, 0.5, 0.6875, 0.5, 0.6875, 0.5625, 0.625, 0.5625, 0.625, 0.5625, 0.6875, 0.5625, 0.6875, 0.625, 0.625, 0.625, 0.625, 0.625, 0.6875, 0.625, 0.6875, 0.6875, 0.625, 0.6875, 0.625, 0.6875, 0.6875, 0.6875, 0.6875, 0.75, 0.625, 0.75, 0.625, 0.75, 0.6875, 0.75, 0.6875, 0.8125, 0.625, 0.8125, 0.625, 0.8125, 0.6875, 0.8125, 0.6875, 0.875, 0.625, 0.875, 0.625, 0.875, 0.6875, 0.875, 0.6875, 0.9375, 0.625, 0.9375, 0.6875, 0.0, 0.75, 0.0, 0.75, 0.0625, 0.6875, 0.0625, 0.6875, 0.0625, 0.75, 0.0625, 0.75, 0.125, 0.6875, 0.125, 0.6875, 0.125, 0.75, 0.125, 0.75, 0.1875, 0.6875, 0.1875, 0.6875, 0.1875, 0.75, 0.1875, 0.75, 0.25, 0.6875, 0.25, 0.6875, 0.25, 0.75, 0.25, 0.75, 0.3125, 0.6875, 0.3125, 0.6875, 0.3125, 0.75, 0.3125, 0.75, 0.375, 0.6875, 0.375, 0.6875, 0.375, 0.75, 0.375, 0.75, 0.4375, 0.6875, 0.4375, 0.6875, 0.4375, 0.75, 0.4375, 0.75, 0.5, 0.6875, 0.5, 0.6875, 0.5, 0.75, 0.5, 0.75, 0.5625, 0.6875, 0.5625, 0.6875, 0.5625, 0.75, 0.5625, 0.75, 0.625, 0.6875, 0.625, 0.6875, 0.625, 0.75, 0.625, 0.75, 0.6875, 0.6875, 0.6875, 0.6875, 0.6875, 0.75, 0.6875, 0.75, 0.75, 0.6875, 0.75, 0.6875, 0.75, 0.75, 0.75, 0.75, 0.8125, 0.6875, 0.8125, 0.6875, 0.8125, 0.75, 0.8125, 0.75, 0.875, 0.6875, 0.875, 0.6875, 0.875, 0.75, 0.875, 0.75, 0.9375, 0.6875, 0.9375, 0.75, 0.0, 0.8125, 0.0, 0.8125, 0.0625, 0.75, 0.0625, 0.75, 0.0625, 0.8125, 0.0625, 0.8125, 0.125, 0.75, 0.125, 0.75, 0.125, 0.8125, 0.125, 0.8125, 0.1875, 0.75, 0.1875, 0.75, 0.1875, 0.8125, 0.1875, 0.8125, 0.25, 0.75, 0.25, 0.75, 0.25, 0.8125, 0.25, 0.8125, 0.3125, 0.75, 0.3125, 0.75, 0.3125, 0.8125, 0.3125, 0.8125, 0.375, 0.75, 0.375, 0.75, 0.375, 0.8125, 0.375, 0.8125, 0.4375, 0.75, 0.4375, 0.75, 0.4375, 0.8125, 0.4375, 0.8125, 0.5, 0.75, 0.5, 0.75, 0.5, 0.8125, 0.5, 0.8125, 0.5625, 0.75, 0.5625, 0.75, 0.5625, 0.8125, 0.5625, 0.8125, 0.625, 0.75, 0.625, 0.75, 0.625, 0.8125, 0.625, 0.8125, 0.6875, 0.75, 0.6875, 0.75, 0.6875, 0.8125, 0.6875, 0.8125, 0.75, 0.75, 0.75, 0.75, 0.75, 0.8125, 0.75, 0.8125, 0.8125, 0.75, 0.8125, 0.75, 0.8125, 0.8125, 0.8125, 0.8125, 0.875, 0.75, 0.875, 0.75, 0.875, 0.8125, 0.875, 0.8125, 0.9375, 0.75, 0.9375, 0.8125, 0.0, 0.875, 0.0, 0.875, 0.0625, 0.8125, 0.0625, 0.8125, 0.0625, 0.875, 0.0625, 0.875, 0.125, 0.8125, 0.125, 0.8125, 0.125, 0.875, 0.125, 0.875, 0.1875, 0.8125, 0.1875, 0.8125, 0.1875, 0.875, 0.1875, 0.875, 0.25, 0.8125, 0.25, 0.8125, 0.25, 0.875, 0.25, 0.875, 0.3125, 0.8125, 0.3125, 0.8125, 0.3125, 0.875, 0.3125, 0.875, 0.375, 0.8125, 0.375, 0.8125, 0.375, 0.875, 0.375, 0.875, 0.4375, 0.8125, 0.4375, 0.8125, 0.4375, 0.875, 0.4375, 0.875, 0.5, 0.8125, 0.5, 0.8125, 0.5, 0.875, 0.5, 0.875, 0.5625, 0.8125, 0.5625, 0.8125, 0.5625, 0.875, 0.5625, 0.875, 0.625, 0.8125, 0.625, 0.8125, 0.625, 0.875, 0.625, 0.875, 0.6875, 0.8125, 0.6875, 0.8125, 0.6875, 0.875, 0.6875, 0.875, 0.75, 0.8125, 0.75, 0.8125, 0.75, 0.875, 0.75, 0.875, 0.8125, 0.8125, 0.8125, 0.8125, 0.8125, 0.875, 0.8125, 0.875, 0.875, 0.8125, 0.875, 0.8125, 0.875, 0.875, 0.875, 0.875, 0.9375, 0.8125, 0.9375, 0.875, 0.0, 0.9375, 0.0, 0.9375, 0.0625, 0.875, 0.0625, 0.875, 0.0625, 0.9375, 0.0625, 0.9375, 0.125, 0.875, 0.125, 0.875, 0.125, 0.9375, 0.125, 0.9375, 0.1875, 0.875, 0.1875, 0.875, 0.1875, 0.9375, 0.1875, 0.9375, 0.25, 0.875, 0.25, 0.875, 0.25, 0.9375, 0.25, 0.9375, 0.3125, 0.875, 0.3125, 0.875, 0.3125, 0.9375, 0.3125, 0.9375, 0.375, 0.875, 0.375, 0.875, 0.375, 0.9375, 0.375, 0.9375, 0.4375, 0.875, 0.4375, 0.875, 0.4375, 0.9375, 0.4375, 0.9375, 0.5, 0.875, 0.5, 0.875, 0.5, 0.9375, 0.5, 0.9375, 0.5625, 0.875, 0.5625, 0.875, 0.5625, 0.9375, 0.5625, 0.9375, 0.625, 0.875, 0.625, 0.875, 0.625, 0.9375, 0.625, 0.9375, 0.6875, 0.875, 0.6875, 0.875, 0.6875, 0.9375, 0.6875, 0.9375, 0.75, 0.875, 0.75, 0.875, 0.75, 0.9375, 0.75, 0.9375, 0.8125, 0.875, 0.8125, 0.875, 0.8125, 0.9375, 0.8125, 0.9375, 0.875, 0.875, 0.875, 0.875, 0.875, 0.9375, 0.875, 0.9375, 0.9375, 0.875, 0.9375, 0.9375, 0.0, 1.0, 0.0, 1.0, 0.0625, 0.9375, 0.0625, 0.9375, 0.0625, 1.0, 0.0625, 1.0, 0.125, 0.9375, 0.125, 0.9375, 0.125, 1.0, 0.125, 1.0, 0.1875, 0.9375, 0.1875, 0.9375, 0.1875, 1.0, 0.1875, 1.0, 0.25, 0.9375, 0.25, 0.9375, 0.25, 1.0, 0.25, 1.0, 0.3125, 0.9375, 0.3125, 0.9375, 0.3125, 1.0, 0.3125, 1.0, 0.375, 0.9375, 0.375, 0.9375, 0.375, 1.0, 0.375, 1.0, 0.4375, 0.9375, 0.4375, 0.9375, 0.4375, 1.0, 0.4375, 1.0, 0.5, 0.9375, 0.5, 0.9375, 0.5, 1.0, 0.5, 1.0, 0.5625, 0.9375, 0.5625, 0.9375, 0.5625, 1.0, 0.5625, 1.0, 0.625, 0.9375, 0.625, 0.9375, 0.625, 1.0, 0.625, 1.0, 0.6875, 0.9375, 0.6875, 0.9375, 0.6875, 1.0, 0.6875, 1.0, 0.75, 0.9375, 0.75, 0.9375, 0.75, 1.0, 0.75, 1.0, 0.8125, 0.9375, 0.8125, 0.9375, 0.8125, 1.0, 0.8125, 1.0, 0.875, 0.9375, 0.875, 0.9375, 0.875, 1.0, 0.875, 1.0, 0.9375, 0.9375, 0.9375])
me_plane.materials.append(mat_cheesematerial)
me_plane.update()
me_cube_002 = bpy.data.meshes.new('Cube.002')
me_cube_002.from_pydata([(-5.0, -5.0, -0.02735), (-5.0, -5.0, 1.969), (-5.0, 5.0, -0.02735), (-5.0, 5.0, 1.969), (5.0, -5.0, -0.02735), (5.0, -5.0, 1.969), (5.0, 5.0, -0.02735), (5.0, 5.0, 1.969), (-5.0, -5.0, 1.586), (-5.0, 5.0, 1.586), (5.0, 5.0, 1.586), (5.0, -5.0, 1.586), (-5.0, 5.0, 0.8994), (5.0, 5.0, 0.8994), (5.0, -5.0, 0.8994), (-5.0, -5.0, 0.8994)], [], [(8, 1, 3, 9), (9, 3, 7, 10), (10, 7, 5, 11), (11, 5, 1, 8), (2, 6, 4, 0), (7, 3, 1, 5), (14, 11, 8, 15), (13, 10, 11, 14), (12, 9, 10, 13), (15, 8, 9, 12), (0, 15, 12, 2), (2, 12, 13, 6), (6, 13, 14, 4), (4, 14, 15, 0)])
me_cube_002.polygons.foreach_set('use_smooth', [True] * 14)
_uv = me_cube_002.uv_layers.new(name='UVMap')
_uv.uv.foreach_set('vector', [0.5886, 0.0, 0.625, 0.0, 0.625, 0.25, 0.5886, 0.25, 0.5886, 0.25, 0.625, 0.25, 0.625, 0.5, 0.5886, 0.5, 0.5886, 0.5, 0.625, 0.5, 0.625, 0.75, 0.5886, 0.75, 0.5886, 0.75, 0.625, 0.75, 0.625, 1.0, 0.5886, 1.0, 0.125, 0.5, 0.375, 0.5, 0.375, 0.75, 0.125, 0.75, 0.625, 0.5, 0.875, 0.5, 0.875, 0.75, 0.625, 0.75, 0.4631, 0.75, 0.5886, 0.75, 0.5886, 1.0, 0.4631, 1.0, 0.4631, 0.5, 0.5886, 0.5, 0.5886, 0.75, 0.4631, 0.75, 0.4631, 0.25, 0.5886, 0.25, 0.5886, 0.5, 0.4631, 0.5, 0.4631, 0.0, 0.5886, 0.0, 0.5886, 0.25, 0.4631, 0.25, 0.375, 0.0, 0.4631, 0.0, 0.4631, 0.25, 0.375, 0.25, 0.375, 0.25, 0.4631, 0.25, 0.4631, 0.5, 0.375, 0.5, 0.375, 0.5, 0.4631, 0.5, 0.4631, 0.75, 0.375, 0.75, 0.375, 0.75, 0.4631, 0.75, 0.4631, 1.0, 0.375, 1.0])
me_cube_002.materials.append(mat_bunmaterial)
me_cube_002.update()

# ---- objects
ob_point = bpy.data.objects.new('Point', light_point)
ob_cube = bpy.data.objects.new('Cube', me_cube)
ob_cube_001 = bpy.data.objects.new('Cube.001', me_cube_001)
ob_plane = bpy.data.objects.new('Plane', me_plane)
ob_cube_002 = bpy.data.objects.new('Cube.002', me_cube_002)
ob_point_001 = bpy.data.objects.new('Point.001', light_point_001)

# ---- transforms, parenting, visibility, modifiers, constraints
ob_point.location = (-10.04, 2.836, 9.46)
ob_point.scale = (-0.2347, -0.1129, -0.1129)
ob_cube.location = (0.0, 0.0, 4.764)
ob_cube.rotation_euler = (3.142, -0.0, 0.0)
_m = ob_cube.modifiers.new('Subdivision', 'SUBSURF')
_m.levels = 4
ob_cube_001.location = (0.0, 0.0, 0.7664)
_m = ob_cube_001.modifiers.new('Subdivision', 'SUBSURF')
_m.levels = 4
ob_plane.location = (0.0, 0.0, 2.949)
_m = ob_plane.modifiers.new('Solidify', 'SOLIDIFY')
_m.thickness = 0.08
_m = ob_plane.modifiers.new('Smooth by Angle', 'NODES')
_m.node_group = ng_smooth_by_angle
_m.show_group_selector = False
ob_cube_002.location = (0.0, 0.0, 0.0)
_m = ob_cube_002.modifiers.new('Subdivision', 'SUBSURF')
_m.levels = 4
ob_point_001.location = (11.26, 3.37, 7.916)
ob_point_001.scale = (-0.2347, -0.1129, -0.1129)

# ---- collection membership
col_collection.objects.link(ob_point)
col_collection.objects.link(ob_cube)
col_collection.objects.link(ob_cube_001)
col_collection.objects.link(ob_plane)
col_collection.objects.link(ob_cube_002)
col_collection.objects.link(ob_point_001)

# ---- scene / render settings (as saved in the file)
scene.frame_start = 1; scene.frame_end = 250; scene.frame_set(1)
scene.render.engine = 'BLENDER_EEVEE_NEXT'
bpy.context.view_layer.update()

# ---- added for rendering (the .blend has no active camera): camera
cam_auto = bpy.data.cameras.new('AutoCamera')
cam_auto.lens = 50.0
cam_auto.sensor_width = 36.0
cam_auto.clip_end = 1000.0
ob_auto_camera = bpy.data.objects.new('AutoCamera', cam_auto)
scene.collection.objects.link(ob_auto_camera)
ob_auto_camera.location = (14.2701, -17.1241, 14.0042)
ob_auto_camera.rotation_euler = (1.09748, -7.21219e-08, 0.694738)
scene.camera = ob_auto_camera
bpy.context.view_layer.update()
